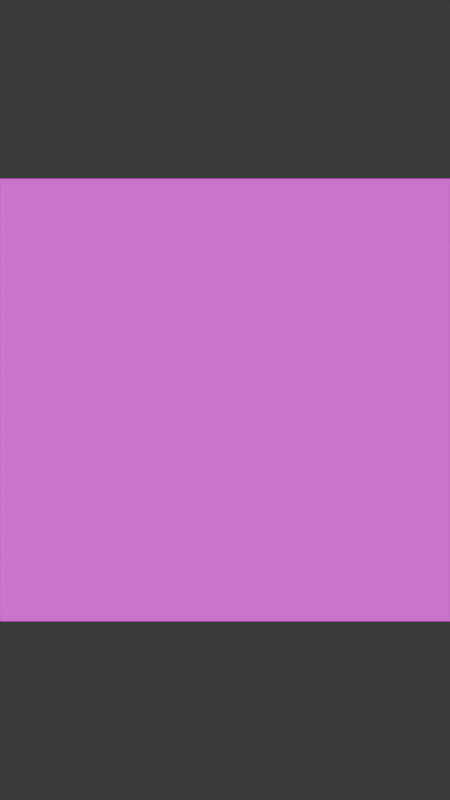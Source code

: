 # Source: short02_blender2d_proof.blend  (saved by Blender 5.2.44; exported with 4.5.12 LTS)
import bpy
from mathutils import Matrix  # noqa: F401  (used for matrix-valued properties, if any)

bpy.ops.wm.read_factory_settings(use_empty=True)
scene = bpy.context.scene
scene.name = 'Scene'

# ---- collections
col_collection = bpy.data.collections.new('Collection'); scene.collection.children.link(col_collection)

# ---- images (referenced by path relative to the original .blend; pixels are not part of the script)
import os
ASSET_DIR = os.environ.get("B2B_ASSET_DIR", "")  # directory of the original .blend (textures are referenced by path, not embedded)
HERE = os.path.dirname(os.path.abspath(__file__))  # packed textures are extracted next to this script under _unpacked/

def load_image(name, relpath, width, height, colorspace="sRGB"):
    """Load a texture the original file referenced (path relative to the .blend, or extracted next to this script)."""
    p = next((c for c in (os.path.join(HERE, relpath), os.path.join(ASSET_DIR, relpath)) if relpath and os.path.exists(c)), "")
    if p:
        img = bpy.data.images.load(p, check_existing=True)
        img.name = name
    else:  # same state as the original file: an image datablock whose file is absent (Cycles renders it pink)
        img = bpy.data.images.new(name, width, height)
        img.source = "FILE"
        img.filepath = "//" + (relpath or name)
    img.colorspace_settings.name = colorspace
    return img
img_cab_traffic_background_reference_jpg = load_image('cab_traffic_background_reference.jpg', 'cab_traffic_background_reference.jpg', 1024, 1024, 'sRGB')
img_torso_seatbelt_png = load_image('torso_seatbelt.png', 'torso_seatbelt.png', 1024, 1024, 'sRGB')
img_head_neutral_png = load_image('head_neutral.png', 'head_neutral.png', 1024, 1024, 'sRGB')
img_head_blink_png = load_image('head_blink.png', 'head_blink.png', 1024, 1024, 'sRGB')

# ---- materials (node trees are filled in below, after node groups)
mat_bg_mat = bpy.data.materials.new('BG_MAT')
mat_bg_mat.use_transparency_overlap = False
mat_bg_mat.show_transparent_back = False
mat_torso_mat = bpy.data.materials.new('TORSO_MAT')
mat_torso_mat.use_transparency_overlap = False
mat_torso_mat.show_transparent_back = False
mat_head_neutral_mat = bpy.data.materials.new('HEAD_NEUTRAL_MAT')
mat_head_neutral_mat.use_transparency_overlap = False
mat_head_neutral_mat.show_transparent_back = False
mat_head_blink_mat = bpy.data.materials.new('HEAD_BLINK_MAT')
mat_head_blink_mat.use_transparency_overlap = False
mat_head_blink_mat.show_transparent_back = False

# ---- material node trees
mat_bg_mat.use_nodes = True; mat_bg_mat.node_tree.nodes.clear()
_N = mat_bg_mat.node_tree.nodes; _L = mat_bg_mat.node_tree.links
n0 = _N.new('ShaderNodeOutputMaterial'); n0.name = 'Material Output'; n0.location = (0, 0)
n1 = _N.new('ShaderNodeBsdfTransparent'); n1.name = 'Transparent BSDF'; n1.location = (0, 0)
n2 = _N.new('ShaderNodeEmission'); n2.name = 'Emission'; n2.location = (0, 0)
n3 = _N.new('ShaderNodeTexImage'); n3.name = 'Image Texture'; n3.location = (0, 0)
n3.image = img_cab_traffic_background_reference_jpg
n4 = _N.new('ShaderNodeMixShader'); n4.name = 'Mix Shader'; n4.location = (0, 0)
_L.new(n3.outputs[0], n2.inputs[0])
_L.new(n3.outputs[1], n4.inputs[0])
_L.new(n1.outputs[0], n4.inputs[1])
_L.new(n2.outputs[0], n4.inputs[2])
_L.new(n4.outputs[0], n0.inputs[0])
n0.is_active_output = True
mat_torso_mat.use_nodes = True; mat_torso_mat.node_tree.nodes.clear()
_N = mat_torso_mat.node_tree.nodes; _L = mat_torso_mat.node_tree.links
n0 = _N.new('ShaderNodeOutputMaterial'); n0.name = 'Material Output'; n0.location = (0, 0)
n1 = _N.new('ShaderNodeBsdfTransparent'); n1.name = 'Transparent BSDF'; n1.location = (0, 0)
n2 = _N.new('ShaderNodeEmission'); n2.name = 'Emission'; n2.location = (0, 0)
n3 = _N.new('ShaderNodeTexImage'); n3.name = 'Image Texture'; n3.location = (0, 0)
n3.image = img_torso_seatbelt_png
n4 = _N.new('ShaderNodeMixShader'); n4.name = 'Mix Shader'; n4.location = (0, 0)
_L.new(n3.outputs[0], n2.inputs[0])
_L.new(n3.outputs[1], n4.inputs[0])
_L.new(n1.outputs[0], n4.inputs[1])
_L.new(n2.outputs[0], n4.inputs[2])
_L.new(n4.outputs[0], n0.inputs[0])
n0.is_active_output = True
mat_head_neutral_mat.use_nodes = True; mat_head_neutral_mat.node_tree.nodes.clear()
_N = mat_head_neutral_mat.node_tree.nodes; _L = mat_head_neutral_mat.node_tree.links
n0 = _N.new('ShaderNodeOutputMaterial'); n0.name = 'Material Output'; n0.location = (0, 0)
n1 = _N.new('ShaderNodeBsdfTransparent'); n1.name = 'Transparent BSDF'; n1.location = (0, 0)
n2 = _N.new('ShaderNodeEmission'); n2.name = 'Emission'; n2.location = (0, 0)
n3 = _N.new('ShaderNodeTexImage'); n3.name = 'Image Texture'; n3.location = (0, 0)
n3.image = img_head_neutral_png
n4 = _N.new('ShaderNodeMixShader'); n4.name = 'Mix Shader'; n4.location = (0, 0)
_L.new(n3.outputs[0], n2.inputs[0])
_L.new(n3.outputs[1], n4.inputs[0])
_L.new(n1.outputs[0], n4.inputs[1])
_L.new(n2.outputs[0], n4.inputs[2])
_L.new(n4.outputs[0], n0.inputs[0])
n0.is_active_output = True
mat_head_blink_mat.use_nodes = True; mat_head_blink_mat.node_tree.nodes.clear()
_N = mat_head_blink_mat.node_tree.nodes; _L = mat_head_blink_mat.node_tree.links
n0 = _N.new('ShaderNodeOutputMaterial'); n0.name = 'Material Output'; n0.location = (0, 0)
n1 = _N.new('ShaderNodeBsdfTransparent'); n1.name = 'Transparent BSDF'; n1.location = (0, 0)
n2 = _N.new('ShaderNodeEmission'); n2.name = 'Emission'; n2.location = (0, 0)
n3 = _N.new('ShaderNodeTexImage'); n3.name = 'Image Texture'; n3.location = (0, 0)
n3.image = img_head_blink_png
n4 = _N.new('ShaderNodeMixShader'); n4.name = 'Mix Shader'; n4.location = (0, 0)
_L.new(n3.outputs[0], n2.inputs[0])
_L.new(n3.outputs[1], n4.inputs[0])
_L.new(n1.outputs[0], n4.inputs[1])
_L.new(n2.outputs[0], n4.inputs[2])
_L.new(n4.outputs[0], n0.inputs[0])
n0.is_active_output = True

# ---- world
world_world = bpy.data.worlds.new('World'); scene.world = world_world
world_world.use_nodes = True; world_world.node_tree.nodes.clear()
_N = world_world.node_tree.nodes; _L = world_world.node_tree.links
n0 = _N.new('ShaderNodeOutputWorld'); n0.name = 'World Output'; n0.location = (200, 100)
n1 = _N.new('ShaderNodeBackground'); n1.name = 'Background'; n1.location = (-200, 100)
n1.inputs[0].default_value = (0.05088, 0.05088, 0.05088, 1.0)
_L.new(n1.outputs[0], n0.inputs[0])
n0.is_active_output = True
world_world.color = (0.04, 0.04, 0.04)
world_world.sun_shadow_jitter_overblur = 0.0

# ---- cameras
cam_camera_001 = bpy.data.cameras.new('Camera.001')
cam_camera_001.type = 'ORTHO'
cam_camera_001.ortho_scale = 19.2

# ---- meshes
me_bg_mesh = bpy.data.meshes.new('BG_MESH')
me_bg_mesh.from_pydata([(-5.4, -2.655, 0.0), (5.4, -2.655, 0.0), (5.4, 2.655, 0.0), (-5.4, 2.655, 0.0)], [], [(0, 1, 2, 3)])
_uv = me_bg_mesh.uv_layers.new(name='UVMap')
_uv.uv.foreach_set('vector', [0.0, 0.0, 1.0, 0.0, 1.0, 1.0, 0.0, 1.0])
me_bg_mesh.materials.append(mat_bg_mat)
me_bg_mesh.update()
me_torso_mesh = bpy.data.meshes.new('TORSO_MESH')
me_torso_mesh.from_pydata([(-2.15, -1.917, 0.0), (2.15, -1.917, 0.0), (2.15, 1.917, 0.0), (-2.15, 1.917, 0.0)], [], [(0, 1, 2, 3)])
_uv = me_torso_mesh.uv_layers.new(name='UVMap')
_uv.uv.foreach_set('vector', [0.0, 0.0, 1.0, 0.0, 1.0, 1.0, 0.0, 1.0])
me_torso_mesh.materials.append(mat_torso_mat)
me_torso_mesh.update()
me_head_neutral_mesh = bpy.data.meshes.new('HEAD_NEUTRAL_MESH')
me_head_neutral_mesh.from_pydata([(-1.575, -2.271, 0.0), (1.575, -2.271, 0.0), (1.575, 2.271, 0.0), (-1.575, 2.271, 0.0)], [], [(0, 1, 2, 3)])
_uv = me_head_neutral_mesh.uv_layers.new(name='UVMap')
_uv.uv.foreach_set('vector', [0.0, 0.0, 1.0, 0.0, 1.0, 1.0, 0.0, 1.0])
me_head_neutral_mesh.materials.append(mat_head_neutral_mat)
me_head_neutral_mesh.update()
me_head_blink_mesh = bpy.data.meshes.new('HEAD_BLINK_MESH')
me_head_blink_mesh.from_pydata([(-1.575, -2.271, 0.0), (1.575, -2.271, 0.0), (1.575, 2.271, 0.0), (-1.575, 2.271, 0.0)], [], [(0, 1, 2, 3)])
_uv = me_head_blink_mesh.uv_layers.new(name='UVMap')
_uv.uv.foreach_set('vector', [0.0, 0.0, 1.0, 0.0, 1.0, 1.0, 0.0, 1.0])
me_head_blink_mesh.materials.append(mat_head_blink_mat)
me_head_blink_mesh.update()

# ---- objects
ob_camera = bpy.data.objects.new('Camera', cam_camera_001)
ob_bg = bpy.data.objects.new('BG', me_bg_mesh)
ob_alex_root = bpy.data.objects.new('ALEX_ROOT', None)
ob_torso_ctrl = bpy.data.objects.new('TORSO_CTRL', None)
ob_torso = bpy.data.objects.new('TORSO', me_torso_mesh)
ob_head_ctrl = bpy.data.objects.new('HEAD_CTRL', None)
ob_head_neutral = bpy.data.objects.new('HEAD_NEUTRAL', me_head_neutral_mesh)
ob_head_blink = bpy.data.objects.new('HEAD_BLINK', me_head_blink_mesh)

# ---- transforms, parenting, visibility, modifiers, constraints
ob_camera.location = (0.0, 0.0, 20.0)
ob_bg.location = (0.0, 0.0, -5.0)
ob_bg.scale = (1.0, 2.0, 1.0)
ob_alex_root.location = (0.0, -2.2, 0.0)
ob_alex_root.empty_display_size = 0.35
ob_torso_ctrl.parent = ob_alex_root
ob_torso_ctrl.location = (0.0, 0.0, 0.0)
ob_torso_ctrl.empty_display_size = 0.35
ob_torso.parent = ob_torso_ctrl
ob_torso.location = (0.0, -0.45, 0.0)
ob_head_ctrl.parent = ob_torso_ctrl
ob_head_ctrl.location = (0.0, 2.25, 0.5)
ob_head_ctrl.empty_display_size = 0.35
ob_head_neutral.parent = ob_head_ctrl
ob_head_neutral.location = (0.0, 1.0, 0.0)
ob_head_blink.parent = ob_head_ctrl
ob_head_blink.location = (0.0, 1.0, 0.03)
ob_head_blink.hide_viewport = True
ob_head_blink.hide_render = True

# ---- collection membership
col_collection.objects.link(ob_camera)
col_collection.objects.link(ob_bg)
col_collection.objects.link(ob_alex_root)
col_collection.objects.link(ob_torso_ctrl)
col_collection.objects.link(ob_torso)
col_collection.objects.link(ob_head_ctrl)
col_collection.objects.link(ob_head_neutral)
col_collection.objects.link(ob_head_blink)

# ---- scene / render settings (as saved in the file)
scene.camera = ob_camera
scene.frame_start = 1; scene.frame_end = 90; scene.frame_set(1)
scene.render.engine = 'BLENDER_EEVEE_NEXT'
scene.render.image_settings.file_format = 'FFMPEG'
scene.render.image_settings.color_mode = 'RGB'
scene.render.resolution_x = 1080
scene.render.resolution_y = 1920
scene.render.resolution_percentage = 50
scene.render.fps = 30
scene.render.bake_bias = 0.0
scene.render.bake_samples = 0
scene.render.compositor_device = 'GPU'
scene.eevee.use_volume_custom_range = False
scene.eevee.fast_gi_thickness_near = 0.1
scene.eevee.fast_gi_thickness_far = 0.0
scene.eevee.ray_tracing_options.screen_trace_thickness = 0.1
bpy.context.view_layer.update()
